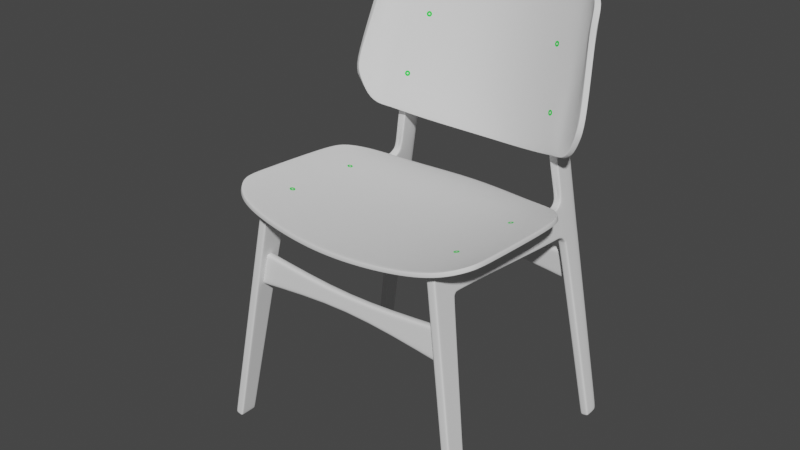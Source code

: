 # Source: Chair.blend  (saved by Blender 3.1.7; exported with 4.5.12 LTS)
import bpy
from mathutils import Matrix  # noqa: F401  (used for matrix-valued properties, if any)

bpy.ops.wm.read_factory_settings(use_empty=True)
scene = bpy.context.scene
scene.name = 'Scene'

# ---- collections
col_collection = bpy.data.collections.new('Collection'); scene.collection.children.link(col_collection)

# ---- materials (node trees are filled in below, after node groups)
mat_material_001 = bpy.data.materials.new('Material.001')
mat_material_002 = bpy.data.materials.new('Material.002')
mat_material_004 = bpy.data.materials.new('Material.004')
mat_material_005 = bpy.data.materials.new('Material.005')

# ---- node groups
ng_auto_smooth = bpy.data.node_groups.new('Auto Smooth', 'GeometryNodeTree')
_s = ng_auto_smooth.interface.new_socket(name='Geometry', in_out='OUTPUT', socket_type='NodeSocketGeometry')
_s = ng_auto_smooth.interface.new_socket(name='Geometry', in_out='INPUT', socket_type='NodeSocketGeometry')
_s = ng_auto_smooth.interface.new_socket(name='Angle', in_out='INPUT', socket_type='NodeSocketFloat')
_s.subtype = 'ANGLE'
_s.min_value = 0.0
_s.max_value = 3.142
ng_auto_smooth.is_modifier = True
_N = ng_auto_smooth.nodes; _L = ng_auto_smooth.links
n0 = _N.new('NodeGroupOutput'); n0.name = 'Group Output'; n0.location = (480, -100)
n1 = _N.new('NodeGroupInput'); n1.name = 'Group Input'; n1.location = (-420, -300)
n2 = _N.new('NodeGroupInput'); n2.name = 'Group Input.001'; n2.location = (-60, -100)
n3 = _N.new('GeometryNodeSetShadeSmooth'); n3.name = 'Set Shade Smooth'; n3.location = (120, -100)
n3.domain = 'EDGE'
n4 = _N.new('GeometryNodeSetShadeSmooth'); n4.name = 'Set Shade Smooth.001'; n4.location = (300, -100)
n5 = _N.new('GeometryNodeInputMeshEdgeAngle'); n5.name = 'Edge Angle'; n5.location = (-420, -220)
n6 = _N.new('GeometryNodeInputEdgeSmooth'); n6.name = 'Is Edge Smooth'; n6.location = (-60, -160)
n7 = _N.new('GeometryNodeInputShadeSmooth'); n7.name = 'Is Face Smooth'; n7.location = (-240, -340)
n8 = _N.new('FunctionNodeBooleanMath'); n8.name = 'Boolean Math'; n8.location = (-60, -220)
n9 = _N.new('FunctionNodeCompare'); n9.name = 'Compare'; n9.location = (-240, -180)
n9.operation = 'LESS_EQUAL'
_L.new(n5.outputs[0], n9.inputs[0])
_L.new(n4.outputs[0], n0.inputs[0])
_L.new(n1.outputs[1], n9.inputs[1])
_L.new(n9.outputs[0], n8.inputs[0])
_L.new(n7.outputs[0], n8.inputs[1])
_L.new(n2.outputs[0], n3.inputs[0])
_L.new(n6.outputs[0], n3.inputs[1])
_L.new(n3.outputs[0], n4.inputs[0])
_L.new(n8.outputs[0], n3.inputs[2])
n0.is_active_output = True

# ---- material node trees
mat_material_001.use_nodes = True; mat_material_001.node_tree.nodes.clear()
_N = mat_material_001.node_tree.nodes; _L = mat_material_001.node_tree.links
n0 = _N.new('ShaderNodeBsdfPrincipled'); n0.name = 'Principled BSDF'; n0.location = (10, 300)
n0.distribution = 'GGX'
n0.subsurface_method = 'RANDOM_WALK_SKIN'
n0.inputs[0].default_value = (0.0, 0.8, 0.03838, 1.0)
n0.inputs[3].default_value = 1.45
n0.inputs[27].default_value = (0.0, 0.0, 0.0, 1.0)
n0.inputs[28].default_value = 1.0
n1 = _N.new('ShaderNodeOutputMaterial'); n1.name = 'Material Output'; n1.location = (300, 300)
_L.new(n0.outputs[0], n1.inputs[0])
n1.is_active_output = True
mat_material_002.use_nodes = True; mat_material_002.node_tree.nodes.clear()
_N = mat_material_002.node_tree.nodes; _L = mat_material_002.node_tree.links
n0 = _N.new('ShaderNodeBsdfPrincipled'); n0.name = 'Principled BSDF'; n0.location = (10, 300)
n0.distribution = 'GGX'
n0.subsurface_method = 'RANDOM_WALK_SKIN'
n0.inputs[0].default_value = (0.0, 0.8, 0.03838, 1.0)
n0.inputs[3].default_value = 1.45
n0.inputs[27].default_value = (0.0, 0.0, 0.0, 1.0)
n0.inputs[28].default_value = 1.0
n1 = _N.new('ShaderNodeOutputMaterial'); n1.name = 'Material Output'; n1.location = (300, 300)
_L.new(n0.outputs[0], n1.inputs[0])
n1.is_active_output = True
mat_material_004.use_nodes = True; mat_material_004.node_tree.nodes.clear()
_N = mat_material_004.node_tree.nodes; _L = mat_material_004.node_tree.links
n0 = _N.new('ShaderNodeBsdfPrincipled'); n0.name = 'Principled BSDF'; n0.location = (10, 300)
n0.distribution = 'GGX'
n0.subsurface_method = 'RANDOM_WALK_SKIN'
n0.inputs[0].default_value = (0.0, 0.8, 0.03838, 1.0)
n0.inputs[3].default_value = 1.45
n0.inputs[27].default_value = (0.0, 0.0, 0.0, 1.0)
n0.inputs[28].default_value = 1.0
n1 = _N.new('ShaderNodeOutputMaterial'); n1.name = 'Material Output'; n1.location = (300, 300)
_L.new(n0.outputs[0], n1.inputs[0])
n1.is_active_output = True
mat_material_005.use_nodes = True; mat_material_005.node_tree.nodes.clear()
_N = mat_material_005.node_tree.nodes; _L = mat_material_005.node_tree.links
n0 = _N.new('ShaderNodeBsdfPrincipled'); n0.name = 'Principled BSDF'; n0.location = (10, 300)
n0.distribution = 'GGX'
n0.subsurface_method = 'RANDOM_WALK_SKIN'
n0.inputs[0].default_value = (0.0, 0.8, 0.03838, 1.0)
n0.inputs[3].default_value = 1.45
n0.inputs[27].default_value = (0.0, 0.0, 0.0, 1.0)
n0.inputs[28].default_value = 1.0
n1 = _N.new('ShaderNodeOutputMaterial'); n1.name = 'Material Output'; n1.location = (300, 300)
_L.new(n0.outputs[0], n1.inputs[0])
n1.is_active_output = True

# ---- world
world_world = bpy.data.worlds.new('World'); scene.world = world_world
world_world.use_nodes = True; world_world.node_tree.nodes.clear()
_N = world_world.node_tree.nodes; _L = world_world.node_tree.links
n0 = _N.new('ShaderNodeOutputWorld'); n0.name = 'World Output'; n0.location = (300, 300)
n1 = _N.new('ShaderNodeBackground'); n1.name = 'Background'; n1.location = (10, 300)
n1.inputs[0].default_value = (0.05088, 0.05088, 0.05088, 1.0)
_L.new(n1.outputs[0], n0.inputs[0])
n0.is_active_output = True
world_world.color = (0.05088, 0.05088, 0.05088)
world_world.use_sun_shadow = False
world_world.sun_shadow_jitter_overblur = 0.0

# ---- meshes
me_cube_001 = bpy.data.meshes.new('Cube.001')
me_cube_001.from_pydata([(-0.4297, -0.04118, -1.695), (-0.2884, -0.04118, 0.6482), (-0.2632, -0.04279, -1.695), (-0.05675, -0.04118, 0.3519), (1.097, -0.04279, 0.2651), (-0.01022, -0.04118, 0.6323), (-0.03332, -0.04279, 0.3696), (-0.07566, -0.04279, 0.335), (-0.306, -0.04118, 0.347), (-0.2753, -0.04279, -1.695), (-0.06637, -0.04118, 0.6355), (-0.09234, -0.04118, 0.3359), (-0.3023, -0.04118, 0.4092), (1.1, -0.04118, 0.2927), (-0.03123, -0.04118, 0.3934), (-0.07147, -0.04118, 0.3765), (-0.2653, -0.04118, 0.6468), (-0.2837, -0.04279, 0.3458), (-0.4136, -0.04279, -1.695), (-0.2837, 0.0428, 0.3458), (-0.2798, -0.04118, 0.408), (-0.4297, 4.762e-07, -1.695), (-0.2884, 4.762e-07, 0.6482), (-0.2632, 4.762e-07, -1.695), (-0.05675, 4.755e-07, 0.3519), (1.121, 4.762e-07, 0.577), (1.097, 4.762e-07, 0.2651), (-0.03332, 4.762e-07, 0.3696), (-0.306, 4.762e-07, 0.347), (-0.07566, 4.762e-07, 0.335), (-0.2753, 4.762e-07, -1.695), (1.1, 4.762e-07, 0.2927), (-0.3023, 4.762e-07, 0.4092), (-0.4136, 4.762e-07, -1.695), (-0.2653, 4.762e-07, 0.6468), (-0.2588, -0.04118, -1.647), (-0.4268, -0.04118, -1.647), (-0.271, -0.04279, -1.647), (-0.4106, -0.04118, -1.647), (-0.2588, 4.762e-07, -1.647), (-0.4268, 4.762e-07, -1.647), (1.216, -0.04279, 0.2562), (1.218, -0.04118, 0.2839), (1.222, 4.769e-07, 0.5228), (1.216, 4.762e-07, 0.2562), (1.218, 4.762e-07, 0.2839), (1.426, -0.04279, 0.2414), (1.428, -0.04118, 0.2691), (1.431, 4.756e-07, 0.52), (1.426, 4.749e-07, 0.2414), (1.428, 4.749e-07, 0.2691), (1.506, 4.69e-07, 0.234), (1.487, 4.675e-07, 0.2147), (1.494, 4.729e-07, 0.5703), (1.506, -0.04279, 0.234), (1.487, -0.04279, 0.2147), (1.553, 5.502e-07, 0.1615), (1.529, 5.44e-07, 0.1478), (1.553, -0.04118, 0.1615), (1.529, -0.04118, 0.1478), (1.746, 4.585e-07, 0.2522), (1.734, 4.624e-07, 0.5805), (1.746, -0.04118, 0.2522), (1.734, -0.04118, 0.5805), (1.75, 5.416e-07, 0.1679), (1.75, -0.04118, 0.1679), (1.69, 5.407e-07, -1.641), (1.655, 5.357e-07, -1.641), (1.69, -0.04118, -1.641), (1.655, -0.04118, -1.641), (1.826, 5.357e-07, -1.641), (1.826, -0.04118, -1.641), (1.692, 5.407e-07, -1.688), (1.658, 5.357e-07, -1.688), (1.692, -0.04118, -1.688), (1.658, -0.04279, -1.688), (1.829, 5.357e-07, -1.688), (1.829, -0.04118, -1.688), (1.506, 4.722e-07, 0.6408), (1.731, 4.624e-07, 0.6491), (1.731, -0.04118, 0.6491), (1.481, 4.726e-07, 1.176), (1.733, 1.575e-06, 1.168), (1.733, -0.04279, 1.168), (1.49, 4.725e-07, 0.8669), (1.722, 4.618e-07, 0.8765), (1.722, -0.04118, 0.8765), (1.727, -0.04118, 1.908), (1.875, 4.545e-07, 1.892), (1.875, -0.04118, 1.892), (1.119, -0.04118, 0.5632), (1.121, -0.04118, 0.577), (1.108, -0.04118, 0.5777), (1.222, -0.04118, 0.5086), (1.222, -0.04118, 0.5228), (1.431, -0.04118, 0.5057), (1.431, -0.04118, 0.52), (1.507, -0.04279, 0.567), (1.494, -0.03012, 0.5703), (1.519, -0.04118, 0.6412), (1.506, -0.04118, 0.6408), (1.481, -0.04118, 1.176), (1.494, -0.04118, 1.176), (1.503, -0.04118, 0.8671), (1.49, -0.04118, 0.8669), (1.859, 5.737e-07, 1.997), (1.859, -0.04118, 1.997), (1.778, 6.936e-07, 2.067), (1.778, -0.04118, 2.067), (-0.0671, -0.04199, 0.342), (-0.3041, -0.04118, 0.3781), (-0.08279, -0.04118, 0.3547), (-0.2818, -0.04199, 0.3769), (-0.3041, 4.762e-07, 0.3781), (-0.0671, 4.759e-07, 0.342), (-0.04592, -0.04199, 0.3592), (-0.05224, -0.04118, 0.3835), (-0.0383, -0.04118, 0.6339), (-0.04592, 4.759e-07, 0.3592), (-0.2953, -0.04118, 0.5287), (-0.02072, -0.04118, 0.5129), (-0.07661, -0.04118, 0.5166), (-0.2726, -0.04118, 0.5274), (-0.2953, 4.762e-07, 0.5287), (-0.04867, -0.04118, 0.5148), (1.508, -0.04199, 0.1852), (1.53, -0.04199, 0.2018), (1.508, 5.058e-07, 0.1852), (1.53, 5.096e-07, 0.2018), (1.748, -0.04118, 0.21), (1.748, 5e-07, 0.21), (1.467, -0.04199, 0.2555), (1.456, 4.712e-07, 0.232), (1.456, -0.04279, 0.232), (1.467, 4.719e-07, 0.2555), (1.465, 4.742e-07, 0.5372), (1.471, -0.04199, 0.5284), (1.465, -0.03565, 0.5372), (1.323, 4.755e-07, 0.2765), (1.321, 4.755e-07, 0.2488), (1.323, -0.04118, 0.2765), (1.321, -0.04279, 0.2488), (1.327, 4.763e-07, 0.5145), (1.327, -0.04118, 0.5145), (1.327, -0.04118, 0.5002), (1.17, 4.766e-07, 0.5382), (1.159, 4.762e-07, 0.2883), (1.156, 4.762e-07, 0.2607), (1.156, -0.04279, 0.2607), (1.159, -0.04118, 0.2883), (1.17, -0.04118, 0.5241), (1.17, -0.04118, 0.5382), (1.385, 4.751e-07, 0.272), (1.385, -0.04118, 0.272), (1.383, -0.04279, 0.2444), (1.389, 4.759e-07, 0.5178), (1.389, -0.04118, 0.5035), (1.383, 4.751e-07, 0.2444), (1.389, -0.04118, 0.5178)], [], [(122, 16, 1, 119), (30, 23, 2, 9), (34, 22, 1, 16), (112, 20, 12, 110), (114, 24, 3, 109), (148, 147, 44, 41), (14, 6, 4, 13), (116, 115, 6, 14), (39, 29, 7, 35), (38, 17, 8, 36), (35, 7, 11, 37), (109, 3, 15, 111), (33, 30, 9, 18), (124, 116, 14, 120), (150, 149, 42, 93), (146, 145, 43, 45), (21, 33, 18, 0), (37, 11, 17, 38), (111, 15, 20, 112), (121, 10, 16, 122), (36, 8, 28, 40), (115, 118, 27, 6), (6, 27, 26, 4), (110, 12, 32, 113), (119, 1, 22, 123), (0, 36, 40, 21), (9, 37, 38, 18), (2, 35, 37, 9), (18, 38, 36, 0), (23, 39, 35, 2), (135, 137, 98, 53), (157, 152, 50, 49), (5, 120, 14, 13, 90, 92), (147, 146, 45, 44), (155, 158, 96, 48), (149, 148, 41, 42), (97, 54, 62, 63), (153, 154, 46, 47), (152, 155, 48, 50), (154, 157, 49, 46), (156, 153, 47, 95), (133, 132, 52, 55), (136, 131, 54, 97), (131, 133, 55, 54), (134, 135, 53, 51), (132, 134, 51, 52), (126, 125, 59, 58), (125, 127, 57, 59), (127, 128, 56, 57), (53, 98, 100, 78), (128, 51, 60, 130), (126, 58, 65, 129), (97, 63, 80, 99), (51, 53, 61, 60), (59, 57, 67, 69), (56, 64, 70, 66), (58, 59, 69, 68), (57, 56, 66, 67), (65, 58, 68, 71), (66, 70, 76, 72), (69, 67, 73, 75), (71, 68, 74, 77), (68, 69, 75, 74), (67, 66, 72, 73), (88, 89, 83, 82), (78, 100, 104, 84), (61, 53, 78, 79), (63, 61, 79, 80), (103, 86, 83, 102), (102, 83, 89, 87), (99, 80, 86, 103), (84, 104, 101, 81), (80, 79, 85, 86), (85, 82, 83, 86), (73, 72, 74, 75), (76, 77, 74, 72), (70, 71, 77, 76), (64, 65, 71, 70), (129, 130, 60, 62), (60, 61, 63, 62), (90, 91, 92), (150, 93, 94, 151), (143, 94, 93, 144), (136, 97, 98, 137), (100, 98, 97, 99), (104, 100, 99, 103), (101, 104, 103, 102), (145, 151, 94, 43), (89, 88, 105, 106), (106, 105, 107, 108), (89, 106, 108, 87), (8, 110, 113, 28), (11, 111, 112, 17), (7, 109, 111, 11), (29, 114, 109, 7), (17, 112, 110, 8), (3, 24, 118, 115), (121, 15, 116, 124), (15, 3, 115, 116), (10, 121, 124, 117), (12, 119, 123, 32), (15, 121, 122, 20), (117, 124, 120, 5), (20, 122, 119, 12), (65, 64, 130, 129), (54, 126, 129, 62), (56, 128, 130, 64), (52, 51, 128, 127), (55, 52, 127, 125), (54, 55, 125, 126), (95, 136, 137, 96), (49, 50, 134, 132), (50, 48, 135, 134), (47, 46, 133, 131), (95, 47, 131, 136), (46, 49, 132, 133), (48, 96, 137, 135), (158, 143, 144, 156), (93, 42, 140, 144), (41, 44, 139, 141), (45, 43, 142, 138), (42, 41, 141, 140), (43, 94, 143, 142), (44, 45, 138, 139), (25, 91, 151, 145), (90, 150, 151, 91), (13, 4, 148, 149), (26, 31, 146, 147), (31, 25, 145, 146), (90, 13, 149, 150), (4, 26, 147, 148), (96, 158, 156, 95), (144, 140, 153, 156), (141, 139, 157, 154), (138, 142, 155, 152), (140, 141, 154, 153), (142, 143, 158, 155), (139, 138, 152, 157)])
_uv = me_cube_001.uv_layers.new(name='UVMap')
_uv.uv.foreach_set('vector', [0.6127, 0.9758, 0.625, 0.9758, 0.625, 1.0, 0.6127, 1.0, 0.3569, 0.625, 0.375, 0.625, 0.375, 0.75, 0.3569, 0.75, 0.8508, 0.625, 0.875, 0.625, 0.875, 0.75, 0.8508, 0.75, 0.5972, 0.9758, 0.6005, 0.9758, 0.6005, 1.0, 0.5972, 1.0, 0.596, 0.625, 0.598, 0.625, 0.598, 0.75, 0.596, 0.75, 0.598, 0.75, 0.598, 0.625, 0.598, 0.625, 0.598, 0.75, 0.6005, 0.75, 0.598, 0.75, 0.598, 0.75, 0.6005, 0.75, 0.6005, 0.7591, 0.598, 0.75, 0.598, 0.75, 0.6005, 0.75, 0.3801, 0.625, 0.5939, 0.625, 0.5939, 0.75, 0.3801, 0.75, 0.3801, 0.9758, 0.5939, 0.9758, 0.5939, 1.0, 0.3801, 1.0, 0.3801, 0.75, 0.5939, 0.75, 0.5939, 0.7681, 0.3801, 0.7681, 0.596, 0.75, 0.598, 0.75, 0.6005, 0.7681, 0.5972, 0.7681, 0.1492, 0.625, 0.3569, 0.625, 0.3569, 0.75, 0.1492, 0.75, 0.615, 0.7568, 0.6005, 0.7591, 0.6005, 0.75, 0.6127, 0.75, 0.6237, 0.75, 0.6005, 0.75, 0.6005, 0.75, 0.6235, 0.75, 0.0, 0.0, 0.0, 0.0, 0.0, 0.0, 0.0, 0.0, 0.125, 0.625, 0.1492, 0.625, 0.1492, 0.75, 0.125, 0.75, 0.3801, 0.7681, 0.5939, 0.7681, 0.5939, 0.9758, 0.3801, 0.9758, 0.5972, 0.7681, 0.6005, 0.7681, 0.6005, 0.9758, 0.5972, 0.9758, 0.6127, 0.7681, 0.625, 0.7681, 0.625, 0.9758, 0.6127, 0.9758, 0.3801, 0.0, 0.5939, 0.0, 0.5939, 0.125, 0.3801, 0.125, 0.598, 0.75, 0.598, 0.625, 0.598, 0.625, 0.598, 0.75, 0.598, 0.75, 0.598, 0.625, 0.598, 0.625, 0.598, 0.75, 0.5972, 0.0, 0.6005, 0.0, 0.6005, 0.125, 0.5972, 0.125, 0.6127, 0.0, 0.625, 0.0, 0.625, 0.125, 0.6127, 0.125, 0.375, 0.0, 0.3801, 0.0, 0.3801, 0.125, 0.375, 0.125, 0.375, 0.7681, 0.3801, 0.7681, 0.3801, 0.9758, 0.375, 0.9758, 0.375, 0.75, 0.3801, 0.75, 0.3801, 0.7681, 0.375, 0.7681, 0.375, 0.9758, 0.3801, 0.9758, 0.3801, 1.0, 0.375, 1.0, 0.375, 0.625, 0.3801, 0.625, 0.3801, 0.75, 0.375, 0.75, 0.0, 0.0, 0.0, 0.0, 0.0, 0.0, 0.0, 0.0, 0.0, 0.0, 0.0, 0.0, 0.0, 0.0, 0.0, 0.0, 0.625, 0.75, 0.6127, 0.75, 0.6005, 0.75, 0.6005, 0.75, 0.6238, 0.75, 0.625, 0.75, 0.0, 0.0, 0.0, 0.0, 0.0, 0.0, 0.0, 0.0, 0.0, 0.0, 0.0, 0.0, 0.0, 0.0, 0.0, 0.0, 0.6005, 0.75, 0.598, 0.75, 0.598, 0.75, 0.6005, 0.75, 0.6247, 0.75, 0.6005, 0.75, 0.6005, 0.75, 0.625, 0.75, 0.6005, 0.75, 0.598, 0.75, 0.598, 0.75, 0.6005, 0.75, 0.0, 0.0, 0.0, 0.0, 0.0, 0.0, 0.0, 0.0, 0.598, 0.75, 0.598, 0.625, 0.598, 0.625, 0.598, 0.75, 0.6236, 0.75, 0.6005, 0.75, 0.6005, 0.75, 0.6236, 0.75, 0.598, 0.75, 0.598, 0.625, 0.598, 0.625, 0.598, 0.75, 0.6239, 0.75, 0.6005, 0.75, 0.6005, 0.75, 0.6242, 0.75, 0.6005, 0.75, 0.598, 0.75, 0.598, 0.75, 0.6005, 0.75, 0.0, 0.0, 0.0, 0.0, 0.0, 0.0, 0.0, 0.0, 0.0, 0.0, 0.0, 0.0, 0.0, 0.0, 0.0, 0.0, 0.6005, 0.75, 0.598, 0.75, 0.598, 0.75, 0.6005, 0.75, 0.598, 0.75, 0.598, 0.625, 0.598, 0.625, 0.598, 0.75, 0.0, 0.0, 0.0, 0.0, 0.0, 0.0, 0.0, 0.0, 0.0, 0.0, 0.0, 0.0, 0.0, 0.0, 0.0, 0.0, 0.0, 0.0, 0.0, 0.0, 0.0, 0.0, 0.0, 0.0, 0.6005, 0.75, 0.6005, 0.75, 0.6005, 0.75, 0.6005, 0.75, 0.625, 0.75, 0.625, 0.75, 0.625, 0.75, 0.625, 0.75, 0.0, 0.0, 0.0, 0.0, 0.0, 0.0, 0.0, 0.0, 0.598, 0.75, 0.598, 0.625, 0.598, 0.625, 0.598, 0.75, 0.0, 0.0, 0.0, 0.0, 0.0, 0.0, 0.0, 0.0, 0.6005, 0.75, 0.598, 0.75, 0.598, 0.75, 0.6005, 0.75, 0.0, 0.0, 0.0, 0.0, 0.0, 0.0, 0.0, 0.0, 0.6005, 0.75, 0.6005, 0.75, 0.6005, 0.75, 0.6005, 0.75, 0.0, 0.0, 0.0, 0.0, 0.0, 0.0, 0.0, 0.0, 0.598, 0.75, 0.598, 0.625, 0.598, 0.625, 0.598, 0.75, 0.6005, 0.75, 0.6005, 0.75, 0.6005, 0.75, 0.6005, 0.75, 0.6005, 0.75, 0.598, 0.75, 0.598, 0.75, 0.6005, 0.75, 0.0, 0.0, 0.0, 0.0, 0.0, 0.0, 0.0, 0.0, 0.0, 0.0, 0.0, 0.0, 0.625, 0.75, 0.0, 0.0, 0.0, 0.0, 0.0, 0.0, 0.0, 0.0, 0.0, 0.0, 0.0, 0.0, 0.0, 0.0, 0.0, 0.0, 0.0, 0.0, 0.0, 0.0, 0.0, 0.0, 0.0, 0.0, 0.0, 0.0, 0.625, 0.75, 0.625, 0.75, 0.625, 0.75, 0.625, 0.75, 0.625, 0.75, 0.625, 0.75, 0.625, 0.75, 0.625, 0.75, 0.625, 0.75, 0.625, 0.75, 0.625, 0.75, 0.625, 0.75, 0.0, 0.0, 0.0, 0.0, 0.0, 0.0, 0.0, 0.0, 0.0, 0.0, 0.0, 0.0, 0.0, 0.0, 0.0, 0.0, 0.0, 0.0, 0.0, 0.0, 0.625, 0.75, 0.0, 0.0, 0.598, 0.625, 0.0, 0.0, 0.6005, 0.75, 0.598, 0.75, 0.0, 0.0, 0.6005, 0.75, 0.6005, 0.75, 0.0, 0.0, 0.0, 0.0, 0.6005, 0.75, 0.6005, 0.75, 0.0, 0.0, 0.0, 0.0, 0.6005, 0.75, 0.6005, 0.75, 0.0, 0.0, 0.6005, 0.75, 0.0, 0.0, 0.0, 0.0, 0.6005, 0.75, 0.0, 0.0, 0.0, 0.0, 0.625, 0.75, 0.6005, 0.75, 0.6238, 0.75, 0.625, 0.75, 0.625, 0.75, 0.6237, 0.75, 0.6235, 0.75, 0.625, 0.75, 0.625, 0.75, 0.625, 0.75, 0.625, 0.75, 0.6235, 0.75, 0.6236, 0.75, 0.6239, 0.75, 0.6242, 0.75, 0.625, 0.75, 0.625, 0.75, 0.0, 0.0, 0.0, 0.0, 0.0, 0.0, 0.0, 0.0, 0.0, 0.0, 0.0, 0.0, 0.0, 0.0, 0.0, 0.0, 0.0, 0.0, 0.0, 0.0, 0.0, 0.0, 0.0, 0.0, 0.0, 0.0, 0.0, 0.0, 0.0, 0.0, 0.0, 0.0, 0.0, 0.0, 0.0, 0.0, 0.0, 0.0, 0.0, 0.0, 0.0, 0.0, 0.0, 0.0, 0.0, 0.0, 0.0, 0.0, 0.0, 0.0, 0.0, 0.0, 0.0, 0.0, 0.625, 0.75, 0.5939, 0.0, 0.5972, 0.0, 0.5972, 0.125, 0.5939, 0.125, 0.5939, 0.7681, 0.5972, 0.7681, 0.5972, 0.9758, 0.5939, 0.9758, 0.5939, 0.75, 0.596, 0.75, 0.5972, 0.7681, 0.5939, 0.7681, 0.5939, 0.625, 0.596, 0.625, 0.596, 0.75, 0.5939, 0.75, 0.5939, 0.9758, 0.5972, 0.9758, 0.5972, 1.0, 0.5939, 1.0, 0.598, 0.75, 0.598, 0.625, 0.598, 0.625, 0.598, 0.75, 0.6173, 0.7635, 0.6005, 0.7681, 0.6005, 0.7591, 0.615, 0.7568, 0.6005, 0.7681, 0.598, 0.75, 0.598, 0.75, 0.6005, 0.7591, 0.6342, 0.7589, 0.6173, 0.7635, 0.615, 0.7568, 0.6296, 0.7545, 0.6005, 0.0, 0.6127, 0.0, 0.6127, 0.125, 0.6005, 0.125, 0.6005, 0.7681, 0.6127, 0.7681, 0.6127, 0.9758, 0.6005, 0.9758, 0.6296, 0.7545, 0.615, 0.7568, 0.6127, 0.75, 0.625, 0.75, 0.6005, 0.9758, 0.6127, 0.9758, 0.6127, 1.0, 0.6005, 1.0, 0.6005, 0.75, 0.0, 0.0, 0.0, 0.0, 0.6005, 0.75, 0.6005, 0.75, 0.6005, 0.75, 0.6005, 0.75, 0.6005, 0.75, 0.0, 0.0, 0.0, 0.0, 0.0, 0.0, 0.0, 0.0, 0.0, 0.0, 0.0, 0.0, 0.0, 0.0, 0.0, 0.0, 0.598, 0.75, 0.598, 0.625, 0.598, 0.625, 0.598, 0.75, 0.6005, 0.75, 0.598, 0.75, 0.598, 0.75, 0.6005, 0.75, 0.6236, 0.75, 0.6239, 0.75, 0.625, 0.75, 0.625, 0.75, 0.0, 0.0, 0.0, 0.0, 0.0, 0.0, 0.0, 0.0, 0.0, 0.0, 0.0, 0.0, 0.0, 0.0, 0.0, 0.0, 0.6005, 0.75, 0.598, 0.75, 0.598, 0.75, 0.6005, 0.75, 0.6236, 0.75, 0.6005, 0.75, 0.6005, 0.75, 0.6239, 0.75, 0.598, 0.75, 0.598, 0.625, 0.598, 0.625, 0.598, 0.75, 0.0, 0.0, 0.0, 0.0, 0.0, 0.0, 0.0, 0.0, 0.625, 0.75, 0.625, 0.75, 0.6236, 0.75, 0.6236, 0.75, 0.6235, 0.75, 0.6005, 0.75, 0.6005, 0.75, 0.6236, 0.75, 0.598, 0.75, 0.598, 0.625, 0.598, 0.625, 0.598, 0.75, 0.0, 0.0, 0.0, 0.0, 0.0, 0.0, 0.0, 0.0, 0.6005, 0.75, 0.598, 0.75, 0.598, 0.75, 0.6005, 0.75, 0.0, 0.0, 0.0, 0.0, 0.0, 0.0, 0.0, 0.0, 0.0, 0.0, 0.0, 0.0, 0.0, 0.0, 0.0, 0.0, 0.0, 0.0, 0.0, 0.0, 0.0, 0.0, 0.0, 0.0, 0.6238, 0.75, 0.6237, 0.75, 0.625, 0.75, 0.625, 0.75, 0.6005, 0.75, 0.598, 0.75, 0.598, 0.75, 0.6005, 0.75, 0.0, 0.0, 0.0, 0.0, 0.0, 0.0, 0.0, 0.0, 0.0, 0.0, 0.0, 0.0, 0.0, 0.0, 0.0, 0.0, 0.6238, 0.75, 0.6005, 0.75, 0.6005, 0.75, 0.6237, 0.75, 0.598, 0.75, 0.598, 0.625, 0.598, 0.625, 0.598, 0.75, 0.625, 0.75, 0.625, 0.75, 0.6236, 0.75, 0.6236, 0.75, 0.6236, 0.75, 0.6005, 0.75, 0.6005, 0.75, 0.6236, 0.75, 0.598, 0.75, 0.598, 0.625, 0.598, 0.625, 0.598, 0.75, 0.0, 0.0, 0.0, 0.0, 0.0, 0.0, 0.0, 0.0, 0.6005, 0.75, 0.598, 0.75, 0.598, 0.75, 0.6005, 0.75, 0.0, 0.0, 0.0, 0.0, 0.0, 0.0, 0.0, 0.0, 0.0, 0.0, 0.0, 0.0, 0.0, 0.0, 0.0, 0.0])
me_cube_001.use_remesh_fix_poles = True
me_cube_001.use_remesh_preserve_attributes = False
me_cube_001.update()
me_plane_001 = bpy.data.meshes.new('Plane.001')
me_plane_001.from_pydata([(0.0, -1.254, 0.7417), (1.259, -0.9299, 0.9221), (0.0, 0.8642, 0.7447), (1.211, 0.3627, 0.9151), (1.009, 0.5862, 0.8391), (1.066, -1.138, 0.8562), (0.6133, -1.201, 0.7727), (0.6614, 0.713, 0.7757), (0.0, 0.4938, 0.7447), (1.263, 0.1685, 0.9151), (1.042, 0.2538, 0.8693), (0.6577, 0.3472, 0.7859), (0.0, -0.9137, 0.7417), (1.078, -0.8057, 0.8562), (0.6169, -0.8919, 0.7727), (1.268, -0.73, 0.9221)], [], [(10, 4, 3, 9), (11, 7, 4, 10), (8, 2, 7, 11), (12, 8, 11, 14), (14, 11, 10, 13), (13, 10, 9, 15), (5, 13, 15, 1), (6, 14, 13, 5), (0, 12, 14, 6)])
me_plane_001.polygons.foreach_set('use_smooth', [True] * 9)
_uv = me_plane_001.uv_layers.new(name='UVMap')
_uv.uv.foreach_set('vector', [0.0, 0.0, 0.0, 0.0, 0.0, 0.0, 0.0, 0.0, 0.0, 0.0, 0.0, 0.0, 0.0, 0.0, 0.0, 0.0, 0.0, 0.0, 0.0, 0.0, 0.0, 0.0, 0.0, 0.0, 0.0, 0.0, 0.0, 0.0, 0.0, 0.0, 0.0, 0.0, 0.0, 0.0, 0.0, 0.0, 0.0, 0.0, 0.0, 0.0, 0.0, 0.0, 0.0, 0.0, 0.0, 0.0, 0.0, 0.0, 0.0, 0.0, 0.0, 0.0, 0.0, 0.0, 0.0, 0.0, 0.0, 0.0, 0.0, 0.0, 0.0, 0.0, 0.0, 0.0, 0.0, 0.0, 0.0, 0.0, 0.0, 0.0, 0.0, 0.0])
me_plane_001.use_remesh_fix_poles = True
me_plane_001.use_remesh_preserve_attributes = False
me_plane_001.update()
me_plane = bpy.data.meshes.new('Plane')
me_plane.from_pydata([(0.817, -0.8972, -0.02927), (0.7831, 1.025, 0.047), (0.0, -0.9555, -0.2891), (0.0, 1.149, -0.1746), (1.005, -0.8287, 0.09279), (0.9702, 0.9105, 0.2389), (1.07, -0.556, 0.231), (0.9873, 0.6747, 0.2648), (0.7866, 0.8112, 0.047), (0.0, 0.9059, -0.1817), (0.9709, 0.6801, 0.1788), (0.9912, 0.54, 0.2648), (0.8017, -0.7045, 0.01419), (0.0, -0.7019, -0.2891), (1.014, -0.6418, 0.1607), (1.094, -0.3782, 0.2612), (0.6823, -0.9262, -0.1101), (0.6385, 1.061, -0.01042), (0.6499, 0.8369, -0.01307), (0.6673, -0.7316, -0.06662), (0.906, -0.8977, 0.03061), (0.8771, 0.9944, 0.1205), (0.8749, 0.7541, 0.108), (0.8944, -0.676, 0.03019), (0.3485, 1.102, -0.1282), (0.3502, 0.8836, -0.1282), (0.3432, -0.7361, -0.2134), (0.3517, -0.9539, -0.2512)], [], [(18, 8, 1, 17), (23, 20, 4, 14), (14, 4, 6, 15), (5, 10, 11, 7), (21, 22, 10, 5), (19, 12, 8, 18), (16, 0, 12, 19), (10, 14, 15, 11), (22, 23, 14, 10), (27, 16, 19, 26), (26, 19, 18, 25), (25, 18, 17, 24), (8, 12, 23, 22), (1, 8, 22, 21), (12, 0, 20, 23), (9, 25, 24, 3), (13, 26, 25, 9), (2, 27, 26, 13)])
me_plane.polygons.foreach_set('use_smooth', [True] * 18)
_uv = me_plane.uv_layers.new(name='UVMap')
_uv.uv.foreach_set('vector', [0.9536, 0.8904, 1.0, 0.8904, 1.0, 1.0, 0.9536, 1.0, 1.0, 0.1259, 1.0, 0.0, 1.0, 0.0, 1.0, 0.1259, 1.0, 0.1259, 1.0, 0.0, 1.0, 0.0, 1.0, 0.1259, 1.0, 1.0, 1.0, 0.8904, 1.0, 0.8904, 1.0, 1.0, 1.0, 1.0, 1.0, 0.8904, 1.0, 0.8904, 1.0, 1.0, 0.9537, 0.1259, 1.0, 0.1259, 1.0, 0.8904, 0.9536, 0.8904, 0.9536, 0.0, 1.0, 0.0, 1.0, 0.1259, 0.9537, 0.1259, 1.0, 0.8904, 1.0, 0.1259, 1.0, 0.1259, 1.0, 0.8904, 1.0, 0.8904, 1.0, 0.1259, 1.0, 0.1259, 1.0, 0.8904, 0.7268, 0.0, 0.9536, 0.0, 0.9537, 0.1259, 0.7273, 0.1259, 0.7273, 0.1259, 0.9537, 0.1259, 0.9536, 0.8904, 0.7268, 0.8904, 0.7268, 0.8904, 0.9536, 0.8904, 0.9536, 1.0, 0.7268, 1.0, 1.0, 0.8904, 1.0, 0.1259, 1.0, 0.1259, 1.0, 0.8904, 1.0, 1.0, 1.0, 0.8904, 1.0, 0.8904, 1.0, 1.0, 1.0, 0.1259, 1.0, 0.0, 1.0, 0.0, 1.0, 0.1259, 0.5001, 0.8904, 0.7268, 0.8904, 0.7268, 1.0, 0.5, 1.0, 0.5009, 0.1258, 0.7273, 0.1259, 0.7268, 0.8904, 0.5001, 0.8904, 0.5, 0.0, 0.7268, 0.0, 0.7273, 0.1259, 0.5009, 0.1258])
me_plane.use_remesh_fix_poles = True
me_plane.use_remesh_preserve_attributes = False
me_plane.update()
me_cube_002 = bpy.data.meshes.new('Cube.002')
me_cube_002.from_pydata([(0.0, -0.04256, -0.03995), (0.0, -0.0316, 0.05515), (0.0, 0.03158, -0.04731), (0.0, 0.04256, 0.04778), (1.007, -0.05135, -0.1635), (0.9429, -0.02454, 0.151), (1.004, 0.02247, -0.1709), (0.9395, 0.04928, 0.1437), (0.0, -0.03564, 0.01696), (0.0, 0.03852, 0.009592), (0.9469, 0.0462, 0.1076), (0.9503, -0.02762, 0.1149), (0.0, 0.03618, -0.003919), (0.9937, 0.02668, -0.1215), (0.9971, -0.04714, -0.1142), (0.0, -0.03797, 0.003443)], [], [(9, 3, 7, 10), (10, 7, 5, 11), (11, 5, 1, 8), (2, 6, 4, 0), (7, 3, 1, 5), (14, 11, 8, 15), (13, 10, 11, 14), (12, 9, 10, 13), (2, 12, 13, 6), (6, 13, 14, 4), (4, 14, 15, 0)])
me_cube_002.polygons.foreach_set('use_smooth', [True] * 11)
_k = {(6, 13): 1.0, (4, 6): 1.0, (5, 7): 1.0, (4, 14): 1.0, (7, 10): 1.0, (5, 11): 1.0, (10, 13): 1.0, (11, 14): 1.0}
me_cube_002.attributes.new('crease_edge', 'FLOAT', 'EDGE').data.foreach_set('value', [_k.get((min(e.vertices), max(e.vertices)), 0.0) for e in me_cube_002.edges])
_uv = me_cube_002.uv_layers.new(name='UVMap')
_uv.uv.foreach_set('vector', [0.5181, 0.25, 0.5762, 0.25, 0.6286, 0.5033, 0.6072, 0.5021, 0.6072, 0.5021, 0.6286, 0.5033, 0.6286, 0.7532, 0.6072, 0.7521, 0.6072, 0.7521, 0.6286, 0.7532, 0.5762, 1.0, 0.5181, 1.0, 0.1242, 0.5033, 0.3795, 0.4959, 0.3795, 0.7459, 0.1242, 0.7536, 0.6286, 0.5033, 0.8756, 0.4971, 0.8756, 0.7475, 0.6286, 0.7532, 0.4042, 0.7474, 0.6072, 0.7521, 0.5181, 1.0, 0.4975, 1.0, 0.4042, 0.4975, 0.6072, 0.5021, 0.6072, 0.7521, 0.4042, 0.7474, 0.4975, 0.25, 0.5181, 0.25, 0.6072, 0.5021, 0.4042, 0.4975, 0.4314, 0.25, 0.4975, 0.25, 0.4042, 0.4975, 0.3795, 0.4959, 0.3795, 0.4959, 0.4042, 0.4975, 0.4042, 0.7474, 0.3795, 0.7459, 0.3795, 0.7459, 0.4042, 0.7474, 0.4975, 1.0, 0.4314, 1.0])
me_cube_002.use_remesh_fix_poles = True
me_cube_002.use_remesh_preserve_attributes = False
me_cube_002.update()
me_cube_003 = bpy.data.meshes.new('Cube.003')
me_cube_003.from_pydata([(0.0, -0.04256, -0.03995), (0.0, -0.0316, 0.05515), (0.0, 0.03158, -0.04731), (0.0, 0.04256, 0.04778), (1.024, -0.05135, -0.1635), (0.9589, -0.02454, 0.151), (1.021, 0.02247, -0.1709), (0.9554, 0.04928, 0.1437), (0.0, -0.03564, 0.01696), (0.0, 0.03852, 0.009592), (0.9629, 0.0462, 0.1076), (0.9664, -0.02762, 0.1149), (0.0, 0.03618, -0.003919), (1.011, 0.02668, -0.1215), (1.014, -0.04714, -0.1142), (0.0, -0.03797, 0.003443)], [], [(9, 3, 7, 10), (10, 7, 5, 11), (11, 5, 1, 8), (2, 6, 4, 0), (7, 3, 1, 5), (14, 11, 8, 15), (13, 10, 11, 14), (12, 9, 10, 13), (2, 12, 13, 6), (6, 13, 14, 4), (4, 14, 15, 0)])
me_cube_003.polygons.foreach_set('use_smooth', [True] * 11)
_k = {(6, 13): 1.0, (4, 6): 1.0, (5, 7): 1.0, (4, 14): 1.0, (7, 10): 1.0, (5, 11): 1.0, (10, 13): 1.0, (11, 14): 1.0}
me_cube_003.attributes.new('crease_edge', 'FLOAT', 'EDGE').data.foreach_set('value', [_k.get((min(e.vertices), max(e.vertices)), 0.0) for e in me_cube_003.edges])
_uv = me_cube_003.uv_layers.new(name='UVMap')
_uv.uv.foreach_set('vector', [0.5181, 0.25, 0.5762, 0.25, 0.6286, 0.5033, 0.6072, 0.5021, 0.6072, 0.5021, 0.6286, 0.5033, 0.6286, 0.7532, 0.6072, 0.7521, 0.6072, 0.7521, 0.6286, 0.7532, 0.5762, 1.0, 0.5181, 1.0, 0.1242, 0.5033, 0.3795, 0.4959, 0.3795, 0.7459, 0.1242, 0.7536, 0.6286, 0.5033, 0.8756, 0.4971, 0.8756, 0.7475, 0.6286, 0.7532, 0.4042, 0.7474, 0.6072, 0.7521, 0.5181, 1.0, 0.4975, 1.0, 0.4042, 0.4975, 0.6072, 0.5021, 0.6072, 0.7521, 0.4042, 0.7474, 0.4975, 0.25, 0.5181, 0.25, 0.6072, 0.5021, 0.4042, 0.4975, 0.4314, 0.25, 0.4975, 0.25, 0.4042, 0.4975, 0.3795, 0.4959, 0.3795, 0.4959, 0.4042, 0.4975, 0.4042, 0.7474, 0.3795, 0.7459, 0.3795, 0.7459, 0.4042, 0.7474, 0.4975, 1.0, 0.4314, 1.0])
me_cube_003.use_remesh_fix_poles = True
me_cube_003.use_remesh_preserve_attributes = False
me_cube_003.update()
me_circle = bpy.data.meshes.new('Circle')
me_circle.from_pydata([(0.0, 1.0, 0.0), (-0.1951, 0.9808, 0.0), (-0.3827, 0.9239, 0.0), (-0.5556, 0.8315, 0.0), (-0.7071, 0.7071, 0.0), (-0.8315, 0.5556, 0.0), (-0.9239, 0.3827, 0.0), (-0.9808, 0.1951, 0.0), (-1.0, -4.371e-08, 0.0), (-0.9808, -0.1951, 0.0), (-0.9239, -0.3827, 0.0), (-0.8315, -0.5556, 0.0), (-0.7071, -0.7071, 0.0), (-0.5556, -0.8315, 0.0), (-0.3827, -0.9239, 0.0), (-0.1951, -0.9808, 0.0), (8.742e-08, -1.0, 0.0), (0.1951, -0.9808, 0.0), (0.3827, -0.9239, 0.0), (0.5556, -0.8315, 0.0), (0.7071, -0.7071, 0.0), (0.8315, -0.5556, 0.0), (0.9239, -0.3827, 0.0), (0.9808, -0.1951, 0.0), (1.0, 1.192e-08, 0.0), (0.9808, 0.1951, 0.0), (0.9239, 0.3827, 0.0), (0.8315, 0.5556, 0.0), (0.7071, 0.7071, 0.0), (0.5556, 0.8315, 0.0), (0.3827, 0.9239, 0.0), (0.1951, 0.9808, 0.0), (0.0, 0.4, -2.861e-06), (-0.3464, 0.2, -2.861e-06), (-0.3464, -0.2, -2.861e-06), (5.96e-08, -0.4, -2.861e-06), (0.3464, -0.2, -2.861e-06), (0.3464, 0.2, -2.861e-06), (1.046e-14, 1.0, -0.01379), (-0.1951, 0.9808, -0.01379), (-0.3827, 0.9239, -0.01379), (-0.5556, 0.8315, -0.01379), (-0.7071, 0.7071, -0.01379), (-0.8315, 0.5556, -0.01379), (-0.9239, 0.3827, -0.01379), (-0.9808, 0.1951, -0.01379), (-1.0, -3.218e-08, -0.01379), (-0.9808, -0.1951, -0.01379), (-0.9239, -0.3827, -0.01379), (-0.8315, -0.5556, -0.01379), (-0.7071, -0.7071, -0.01379), (-0.5556, -0.8315, -0.01379), (-0.3827, -0.9239, -0.01379), (-0.1951, -0.9808, -0.01379), (8.742e-08, -1.0, -0.01379), (0.1951, -0.9808, -0.01379), (0.3827, -0.9239, -0.01379), (0.5556, -0.8315, -0.01379), (0.7071, -0.7071, -0.01379), (0.8315, -0.5556, -0.01379), (0.9239, -0.3827, -0.01379), (0.9808, -0.1951, -0.01379), (1.0, 2.346e-08, -0.01379), (0.9808, 0.1951, -0.01379), (0.9239, 0.3827, -0.01379), (0.8315, 0.5556, -0.01379), (0.7071, 0.7071, -0.01379), (0.5556, 0.8315, -0.01379), (0.3827, 0.9239, -0.01379), (0.1951, 0.9808, -0.01379), (1.046e-14, 0.4, -0.01379), (-0.3464, 0.2, -0.01379), (-0.3464, -0.2, -0.01379), (5.96e-08, -0.4, -0.01379), (0.3464, -0.2, -0.01379), (0.3464, 0.2, -0.01379)], [], [(27, 28, 29, 30, 31, 0, 32, 37), (22, 23, 24, 25, 26, 27, 37, 36), (16, 17, 18, 19, 20, 21, 22, 36, 35), (10, 11, 12, 13, 14, 15, 16, 35, 34), (5, 6, 7, 8, 9, 10, 34, 33), (0, 1, 2, 3, 4, 5, 33, 32), (65, 75, 70, 38, 69, 68, 67, 66), (60, 74, 75, 65, 64, 63, 62, 61), (54, 73, 74, 60, 59, 58, 57, 56, 55), (48, 72, 73, 54, 53, 52, 51, 50, 49), (43, 71, 72, 48, 47, 46, 45, 44), (38, 70, 71, 43, 42, 41, 40, 39), (11, 10, 48, 49), (37, 32, 70, 75), (25, 24, 62, 63), (12, 11, 49, 50), (26, 25, 63, 64), (13, 12, 50, 51), (27, 26, 64, 65), (14, 13, 51, 52), (1, 0, 38, 39), (28, 27, 65, 66), (15, 14, 52, 53), (2, 1, 39, 40), (29, 28, 66, 67), (16, 15, 53, 54), (3, 2, 40, 41), (30, 29, 67, 68), (17, 16, 54, 55), (4, 3, 41, 42), (31, 30, 68, 69), (18, 17, 55, 56), (5, 4, 42, 43), (0, 31, 69, 38), (19, 18, 56, 57), (6, 5, 43, 44), (32, 33, 71, 70), (20, 19, 57, 58), (7, 6, 44, 45), (33, 34, 72, 71), (21, 20, 58, 59), (8, 7, 45, 46), (34, 35, 73, 72), (22, 21, 59, 60), (9, 8, 46, 47), (35, 36, 74, 73), (23, 22, 60, 61), (10, 9, 47, 48), (36, 37, 75, 74), (24, 23, 61, 62)])
_uv = me_circle.uv_layers.new(name='UVMap')
_uv.uv.foreach_set('vector', [0.0, 0.0, 0.0, 0.0, 0.0, 0.0, 0.0, 0.0, 0.0, 0.0, 0.0, 0.0, 0.0, 0.0, 0.0, 0.0, 0.0, 0.0, 0.0, 0.0, 0.0, 0.0, 0.0, 0.0, 0.0, 0.0, 0.0, 0.0, 0.0, 0.0, 0.0, 0.0, 0.0, 0.0, 0.0, 0.0, 0.0, 0.0, 0.0, 0.0, 0.0, 0.0, 0.0, 0.0, 0.0, 0.0, 0.0, 0.0, 0.0, 0.0, 0.0, 0.0, 0.0, 0.0, 0.0, 0.0, 0.0, 0.0, 0.0, 0.0, 0.0, 0.0, 0.0, 0.0, 0.0, 0.0, 0.0, 0.0, 0.0, 0.0, 0.0, 0.0, 0.0, 0.0, 0.0, 0.0, 0.0, 0.0, 0.0, 0.0, 0.0, 0.0, 0.0, 0.0, 0.0, 0.0, 0.0, 0.0, 0.0, 0.0, 0.0, 0.0, 0.0, 0.0, 0.0, 0.0, 0.0, 0.0, 0.0, 0.0, 0.0, 0.0, 0.0, 0.0, 0.0, 0.0, 0.0, 0.0, 0.0, 0.0, 0.0, 0.0, 0.0, 0.0, 0.0, 0.0, 0.0, 0.0, 0.0, 0.0, 0.0, 0.0, 0.0, 0.0, 0.0, 0.0, 0.0, 0.0, 0.0, 0.0, 0.0, 0.0, 0.0, 0.0, 0.0, 0.0, 0.0, 0.0, 0.0, 0.0, 0.0, 0.0, 0.0, 0.0, 0.0, 0.0, 0.0, 0.0, 0.0, 0.0, 0.0, 0.0, 0.0, 0.0, 0.0, 0.0, 0.0, 0.0, 0.0, 0.0, 0.0, 0.0, 0.0, 0.0, 0.0, 0.0, 0.0, 0.0, 0.0, 0.0, 0.0, 0.0, 0.0, 0.0, 0.0, 0.0, 0.0, 0.0, 0.0, 0.0, 0.0, 0.0, 0.0, 0.0, 0.0, 0.0, 0.0, 0.0, 0.0, 0.0, 0.0, 0.0, 0.0, 0.0, 0.0, 0.0, 0.0, 0.0, 0.0, 0.0, 0.0, 0.0, 0.0, 0.0, 0.0, 0.0, 0.0, 0.0, 0.0, 0.0, 0.0, 0.0, 0.0, 0.0, 0.0, 0.0, 0.0, 0.0, 0.0, 0.0, 0.0, 0.0, 0.0, 0.0, 0.0, 0.0, 0.0, 0.0, 0.0, 0.0, 0.0, 0.0, 0.0, 0.0, 0.0, 0.0, 0.0, 0.0, 0.0, 0.0, 0.0, 0.0, 0.0, 0.0, 0.0, 0.0, 0.0, 0.0, 0.0, 0.0, 0.0, 0.0, 0.0, 0.0, 0.0, 0.0, 0.0, 0.0, 0.0, 0.0, 0.0, 0.0, 0.0, 0.0, 0.0, 0.0, 0.0, 0.0, 0.0, 0.0, 0.0, 0.0, 0.0, 0.0, 0.0, 0.0, 0.0, 0.0, 0.0, 0.0, 0.0, 0.0, 0.0, 0.0, 0.0, 0.0, 0.0, 0.0, 0.0, 0.0, 0.0, 0.0, 0.0, 0.0, 0.0, 0.0, 0.0, 0.0, 0.0, 0.0, 0.0, 0.0, 0.0, 0.0, 0.0, 0.0, 0.0, 0.0, 0.0, 0.0, 0.0, 0.0, 0.0, 0.0, 0.0, 0.0, 0.0, 0.0, 0.0, 0.0, 0.0, 0.0, 0.0, 0.0, 0.0, 0.0, 0.0, 0.0, 0.0, 0.0, 0.0, 0.0, 0.0, 0.0, 0.0, 0.0, 0.0, 0.0, 0.0, 0.0, 0.0, 0.0, 0.0, 0.0, 0.0, 0.0, 0.0, 0.0, 0.0, 0.0, 0.0, 0.0, 0.0, 0.0, 0.0, 0.0, 0.0, 0.0, 0.0, 0.0, 0.0, 0.0, 0.0, 0.0, 0.0, 0.0, 0.0, 0.0, 0.0, 0.0, 0.0, 0.0, 0.0, 0.0, 0.0, 0.0, 0.0, 0.0, 0.0, 0.0, 0.0, 0.0, 0.0, 0.0, 0.0, 0.0, 0.0, 0.0, 0.0, 0.0, 0.0, 0.0, 0.0, 0.0, 0.0, 0.0, 0.0, 0.0, 0.0, 0.0, 0.0, 0.0, 0.0, 0.0, 0.0, 0.0, 0.0, 0.0, 0.0, 0.0, 0.0, 0.0, 0.0, 0.0, 0.0, 0.0, 0.0, 0.0, 0.0, 0.0, 0.0, 0.0, 0.0, 0.0, 0.0, 0.0, 0.0, 0.0, 0.0, 0.0, 0.0, 0.0, 0.0, 0.0, 0.0, 0.0, 0.0, 0.0, 0.0, 0.0, 0.0, 0.0, 0.0, 0.0, 0.0, 0.0, 0.0, 0.0, 0.0, 0.0, 0.0, 0.0, 0.0, 0.0, 0.0, 0.0, 0.0, 0.0, 0.0, 0.0, 0.0, 0.0, 0.0, 0.0, 0.0, 0.0, 0.0, 0.0, 0.0, 0.0, 0.0, 0.0, 0.0, 0.0, 0.0, 0.0, 0.0, 0.0, 0.0, 0.0, 0.0, 0.0, 0.0, 0.0, 0.0, 0.0, 0.0, 0.0, 0.0, 0.0, 0.0, 0.0, 0.0, 0.0, 0.0, 0.0, 0.0, 0.0, 0.0, 0.0, 0.0, 0.0, 0.0, 0.0])
me_circle.materials.append(mat_material_001)
me_circle.use_remesh_fix_poles = True
me_circle.use_remesh_preserve_attributes = False
me_circle.update()
me_circle_004 = bpy.data.meshes.new('Circle.004')
me_circle_004.from_pydata([(0.0, 1.0, 0.0), (-0.1951, 0.9808, 0.0), (-0.3827, 0.9239, 0.0), (-0.5556, 0.8315, 0.0), (-0.7071, 0.7071, 0.0), (-0.8315, 0.5556, 0.0), (-0.9239, 0.3827, 0.0), (-0.9808, 0.1951, 0.0), (-1.0, -4.371e-08, 0.0), (-0.9808, -0.1951, 0.0), (-0.9239, -0.3827, 0.0), (-0.8315, -0.5556, 0.0), (-0.7071, -0.7071, 0.0), (-0.5556, -0.8315, 0.0), (-0.3827, -0.9239, 0.0), (-0.1951, -0.9808, 0.0), (8.742e-08, -1.0, 0.0), (0.1951, -0.9808, 0.0), (0.3827, -0.9239, 0.0), (0.5556, -0.8315, 0.0), (0.7071, -0.7071, 0.0), (0.8315, -0.5556, 0.0), (0.9239, -0.3827, 0.0), (0.9808, -0.1951, 0.0), (1.0, 1.192e-08, 0.0), (0.9808, 0.1951, 0.0), (0.9239, 0.3827, 0.0), (0.8315, 0.5556, 0.0), (0.7071, 0.7071, 0.0), (0.5556, 0.8315, 0.0), (0.3827, 0.9239, 0.0), (0.1951, 0.9808, 0.0), (0.0, 0.4, -2.861e-06), (-0.3464, 0.2, -2.861e-06), (-0.3464, -0.2, -2.861e-06), (5.96e-08, -0.4, -2.861e-06), (0.3464, -0.2, -2.861e-06), (0.3464, 0.2, -2.861e-06), (1.046e-14, 1.0, -0.01379), (-0.1951, 0.9808, -0.01379), (-0.3827, 0.9239, -0.01379), (-0.5556, 0.8315, -0.01379), (-0.7071, 0.7071, -0.01379), (-0.8315, 0.5556, -0.01379), (-0.9239, 0.3827, -0.01379), (-0.9808, 0.1951, -0.01379), (-1.0, -3.218e-08, -0.01379), (-0.9808, -0.1951, -0.01379), (-0.9239, -0.3827, -0.01379), (-0.8315, -0.5556, -0.01379), (-0.7071, -0.7071, -0.01379), (-0.5556, -0.8315, -0.01379), (-0.3827, -0.9239, -0.01379), (-0.1951, -0.9808, -0.01379), (8.742e-08, -1.0, -0.01379), (0.1951, -0.9808, -0.01379), (0.3827, -0.9239, -0.01379), (0.5556, -0.8315, -0.01379), (0.7071, -0.7071, -0.01379), (0.8315, -0.5556, -0.01379), (0.9239, -0.3827, -0.01379), (0.9808, -0.1951, -0.01379), (1.0, 2.346e-08, -0.01379), (0.9808, 0.1951, -0.01379), (0.9239, 0.3827, -0.01379), (0.8315, 0.5556, -0.01379), (0.7071, 0.7071, -0.01379), (0.5556, 0.8315, -0.01379), (0.3827, 0.9239, -0.01379), (0.1951, 0.9808, -0.01379), (1.046e-14, 0.4, -0.01379), (-0.3464, 0.2, -0.01379), (-0.3464, -0.2, -0.01379), (5.96e-08, -0.4, -0.01379), (0.3464, -0.2, -0.01379), (0.3464, 0.2, -0.01379)], [], [(27, 28, 29, 30, 31, 0, 32, 37), (22, 23, 24, 25, 26, 27, 37, 36), (16, 17, 18, 19, 20, 21, 22, 36, 35), (10, 11, 12, 13, 14, 15, 16, 35, 34), (5, 6, 7, 8, 9, 10, 34, 33), (0, 1, 2, 3, 4, 5, 33, 32), (65, 75, 70, 38, 69, 68, 67, 66), (60, 74, 75, 65, 64, 63, 62, 61), (54, 73, 74, 60, 59, 58, 57, 56, 55), (48, 72, 73, 54, 53, 52, 51, 50, 49), (43, 71, 72, 48, 47, 46, 45, 44), (38, 70, 71, 43, 42, 41, 40, 39), (11, 10, 48, 49), (37, 32, 70, 75), (25, 24, 62, 63), (12, 11, 49, 50), (26, 25, 63, 64), (13, 12, 50, 51), (27, 26, 64, 65), (14, 13, 51, 52), (1, 0, 38, 39), (28, 27, 65, 66), (15, 14, 52, 53), (2, 1, 39, 40), (29, 28, 66, 67), (16, 15, 53, 54), (3, 2, 40, 41), (30, 29, 67, 68), (17, 16, 54, 55), (4, 3, 41, 42), (31, 30, 68, 69), (18, 17, 55, 56), (5, 4, 42, 43), (0, 31, 69, 38), (19, 18, 56, 57), (6, 5, 43, 44), (32, 33, 71, 70), (20, 19, 57, 58), (7, 6, 44, 45), (33, 34, 72, 71), (21, 20, 58, 59), (8, 7, 45, 46), (34, 35, 73, 72), (22, 21, 59, 60), (9, 8, 46, 47), (35, 36, 74, 73), (23, 22, 60, 61), (10, 9, 47, 48), (36, 37, 75, 74), (24, 23, 61, 62)])
_uv = me_circle_004.uv_layers.new(name='UVMap')
_uv.uv.foreach_set('vector', [0.0, 0.0, 0.0, 0.0, 0.0, 0.0, 0.0, 0.0, 0.0, 0.0, 0.0, 0.0, 0.0, 0.0, 0.0, 0.0, 0.0, 0.0, 0.0, 0.0, 0.0, 0.0, 0.0, 0.0, 0.0, 0.0, 0.0, 0.0, 0.0, 0.0, 0.0, 0.0, 0.0, 0.0, 0.0, 0.0, 0.0, 0.0, 0.0, 0.0, 0.0, 0.0, 0.0, 0.0, 0.0, 0.0, 0.0, 0.0, 0.0, 0.0, 0.0, 0.0, 0.0, 0.0, 0.0, 0.0, 0.0, 0.0, 0.0, 0.0, 0.0, 0.0, 0.0, 0.0, 0.0, 0.0, 0.0, 0.0, 0.0, 0.0, 0.0, 0.0, 0.0, 0.0, 0.0, 0.0, 0.0, 0.0, 0.0, 0.0, 0.0, 0.0, 0.0, 0.0, 0.0, 0.0, 0.0, 0.0, 0.0, 0.0, 0.0, 0.0, 0.0, 0.0, 0.0, 0.0, 0.0, 0.0, 0.0, 0.0, 0.0, 0.0, 0.0, 0.0, 0.0, 0.0, 0.0, 0.0, 0.0, 0.0, 0.0, 0.0, 0.0, 0.0, 0.0, 0.0, 0.0, 0.0, 0.0, 0.0, 0.0, 0.0, 0.0, 0.0, 0.0, 0.0, 0.0, 0.0, 0.0, 0.0, 0.0, 0.0, 0.0, 0.0, 0.0, 0.0, 0.0, 0.0, 0.0, 0.0, 0.0, 0.0, 0.0, 0.0, 0.0, 0.0, 0.0, 0.0, 0.0, 0.0, 0.0, 0.0, 0.0, 0.0, 0.0, 0.0, 0.0, 0.0, 0.0, 0.0, 0.0, 0.0, 0.0, 0.0, 0.0, 0.0, 0.0, 0.0, 0.0, 0.0, 0.0, 0.0, 0.0, 0.0, 0.0, 0.0, 0.0, 0.0, 0.0, 0.0, 0.0, 0.0, 0.0, 0.0, 0.0, 0.0, 0.0, 0.0, 0.0, 0.0, 0.0, 0.0, 0.0, 0.0, 0.0, 0.0, 0.0, 0.0, 0.0, 0.0, 0.0, 0.0, 0.0, 0.0, 0.0, 0.0, 0.0, 0.0, 0.0, 0.0, 0.0, 0.0, 0.0, 0.0, 0.0, 0.0, 0.0, 0.0, 0.0, 0.0, 0.0, 0.0, 0.0, 0.0, 0.0, 0.0, 0.0, 0.0, 0.0, 0.0, 0.0, 0.0, 0.0, 0.0, 0.0, 0.0, 0.0, 0.0, 0.0, 0.0, 0.0, 0.0, 0.0, 0.0, 0.0, 0.0, 0.0, 0.0, 0.0, 0.0, 0.0, 0.0, 0.0, 0.0, 0.0, 0.0, 0.0, 0.0, 0.0, 0.0, 0.0, 0.0, 0.0, 0.0, 0.0, 0.0, 0.0, 0.0, 0.0, 0.0, 0.0, 0.0, 0.0, 0.0, 0.0, 0.0, 0.0, 0.0, 0.0, 0.0, 0.0, 0.0, 0.0, 0.0, 0.0, 0.0, 0.0, 0.0, 0.0, 0.0, 0.0, 0.0, 0.0, 0.0, 0.0, 0.0, 0.0, 0.0, 0.0, 0.0, 0.0, 0.0, 0.0, 0.0, 0.0, 0.0, 0.0, 0.0, 0.0, 0.0, 0.0, 0.0, 0.0, 0.0, 0.0, 0.0, 0.0, 0.0, 0.0, 0.0, 0.0, 0.0, 0.0, 0.0, 0.0, 0.0, 0.0, 0.0, 0.0, 0.0, 0.0, 0.0, 0.0, 0.0, 0.0, 0.0, 0.0, 0.0, 0.0, 0.0, 0.0, 0.0, 0.0, 0.0, 0.0, 0.0, 0.0, 0.0, 0.0, 0.0, 0.0, 0.0, 0.0, 0.0, 0.0, 0.0, 0.0, 0.0, 0.0, 0.0, 0.0, 0.0, 0.0, 0.0, 0.0, 0.0, 0.0, 0.0, 0.0, 0.0, 0.0, 0.0, 0.0, 0.0, 0.0, 0.0, 0.0, 0.0, 0.0, 0.0, 0.0, 0.0, 0.0, 0.0, 0.0, 0.0, 0.0, 0.0, 0.0, 0.0, 0.0, 0.0, 0.0, 0.0, 0.0, 0.0, 0.0, 0.0, 0.0, 0.0, 0.0, 0.0, 0.0, 0.0, 0.0, 0.0, 0.0, 0.0, 0.0, 0.0, 0.0, 0.0, 0.0, 0.0, 0.0, 0.0, 0.0, 0.0, 0.0, 0.0, 0.0, 0.0, 0.0, 0.0, 0.0, 0.0, 0.0, 0.0, 0.0, 0.0, 0.0, 0.0, 0.0, 0.0, 0.0, 0.0, 0.0, 0.0, 0.0, 0.0, 0.0, 0.0, 0.0, 0.0, 0.0, 0.0, 0.0, 0.0, 0.0, 0.0, 0.0, 0.0, 0.0, 0.0, 0.0, 0.0, 0.0, 0.0, 0.0, 0.0, 0.0, 0.0, 0.0, 0.0, 0.0, 0.0, 0.0, 0.0, 0.0, 0.0, 0.0, 0.0, 0.0, 0.0, 0.0, 0.0, 0.0, 0.0, 0.0, 0.0, 0.0, 0.0, 0.0, 0.0, 0.0, 0.0, 0.0, 0.0, 0.0, 0.0, 0.0, 0.0, 0.0, 0.0, 0.0, 0.0, 0.0, 0.0, 0.0, 0.0, 0.0, 0.0, 0.0, 0.0])
me_circle_004.materials.append(mat_material_002)
me_circle_004.use_remesh_fix_poles = True
me_circle_004.use_remesh_preserve_attributes = False
me_circle_004.update()
me_circle_006 = bpy.data.meshes.new('Circle.006')
me_circle_006.from_pydata([(0.0, 1.0, 0.0), (-0.1951, 0.9808, 0.0), (-0.3827, 0.9239, 0.0), (-0.5556, 0.8315, 0.0), (-0.7071, 0.7071, 0.0), (-0.8315, 0.5556, 0.0), (-0.9239, 0.3827, 0.0), (-0.9808, 0.1951, 0.0), (-1.0, -4.371e-08, 0.0), (-0.9808, -0.1951, 0.0), (-0.9239, -0.3827, 0.0), (-0.8315, -0.5556, 0.0), (-0.7071, -0.7071, 0.0), (-0.5556, -0.8315, 0.0), (-0.3827, -0.9239, 0.0), (-0.1951, -0.9808, 0.0), (8.742e-08, -1.0, 0.0), (0.1951, -0.9808, 0.0), (0.3827, -0.9239, 0.0), (0.5556, -0.8315, 0.0), (0.7071, -0.7071, 0.0), (0.8315, -0.5556, 0.0), (0.9239, -0.3827, 0.0), (0.9808, -0.1951, 0.0), (1.0, 1.192e-08, 0.0), (0.9808, 0.1951, 0.0), (0.9239, 0.3827, 0.0), (0.8315, 0.5556, 0.0), (0.7071, 0.7071, 0.0), (0.5556, 0.8315, 0.0), (0.3827, 0.9239, 0.0), (0.1951, 0.9808, 0.0), (0.0, 0.4, -2.861e-06), (-0.3464, 0.2, -2.861e-06), (-0.3464, -0.2, -2.861e-06), (5.96e-08, -0.4, -2.861e-06), (0.3464, -0.2, -2.861e-06), (0.3464, 0.2, -2.861e-06), (1.046e-14, 1.0, -0.01379), (-0.1951, 0.9808, -0.01379), (-0.3827, 0.9239, -0.01379), (-0.5556, 0.8315, -0.01379), (-0.7071, 0.7071, -0.01379), (-0.8315, 0.5556, -0.01379), (-0.9239, 0.3827, -0.01379), (-0.9808, 0.1951, -0.01379), (-1.0, -3.218e-08, -0.01379), (-0.9808, -0.1951, -0.01379), (-0.9239, -0.3827, -0.01379), (-0.8315, -0.5556, -0.01379), (-0.7071, -0.7071, -0.01379), (-0.5556, -0.8315, -0.01379), (-0.3827, -0.9239, -0.01379), (-0.1951, -0.9808, -0.01379), (8.742e-08, -1.0, -0.01379), (0.1951, -0.9808, -0.01379), (0.3827, -0.9239, -0.01379), (0.5556, -0.8315, -0.01379), (0.7071, -0.7071, -0.01379), (0.8315, -0.5556, -0.01379), (0.9239, -0.3827, -0.01379), (0.9808, -0.1951, -0.01379), (1.0, 2.346e-08, -0.01379), (0.9808, 0.1951, -0.01379), (0.9239, 0.3827, -0.01379), (0.8315, 0.5556, -0.01379), (0.7071, 0.7071, -0.01379), (0.5556, 0.8315, -0.01379), (0.3827, 0.9239, -0.01379), (0.1951, 0.9808, -0.01379), (1.046e-14, 0.4, -0.01379), (-0.3464, 0.2, -0.01379), (-0.3464, -0.2, -0.01379), (5.96e-08, -0.4, -0.01379), (0.3464, -0.2, -0.01379), (0.3464, 0.2, -0.01379)], [], [(27, 28, 29, 30, 31, 0, 32, 37), (22, 23, 24, 25, 26, 27, 37, 36), (16, 17, 18, 19, 20, 21, 22, 36, 35), (10, 11, 12, 13, 14, 15, 16, 35, 34), (5, 6, 7, 8, 9, 10, 34, 33), (0, 1, 2, 3, 4, 5, 33, 32), (65, 75, 70, 38, 69, 68, 67, 66), (60, 74, 75, 65, 64, 63, 62, 61), (54, 73, 74, 60, 59, 58, 57, 56, 55), (48, 72, 73, 54, 53, 52, 51, 50, 49), (43, 71, 72, 48, 47, 46, 45, 44), (38, 70, 71, 43, 42, 41, 40, 39), (11, 10, 48, 49), (37, 32, 70, 75), (25, 24, 62, 63), (12, 11, 49, 50), (26, 25, 63, 64), (13, 12, 50, 51), (27, 26, 64, 65), (14, 13, 51, 52), (1, 0, 38, 39), (28, 27, 65, 66), (15, 14, 52, 53), (2, 1, 39, 40), (29, 28, 66, 67), (16, 15, 53, 54), (3, 2, 40, 41), (30, 29, 67, 68), (17, 16, 54, 55), (4, 3, 41, 42), (31, 30, 68, 69), (18, 17, 55, 56), (5, 4, 42, 43), (0, 31, 69, 38), (19, 18, 56, 57), (6, 5, 43, 44), (32, 33, 71, 70), (20, 19, 57, 58), (7, 6, 44, 45), (33, 34, 72, 71), (21, 20, 58, 59), (8, 7, 45, 46), (34, 35, 73, 72), (22, 21, 59, 60), (9, 8, 46, 47), (35, 36, 74, 73), (23, 22, 60, 61), (10, 9, 47, 48), (36, 37, 75, 74), (24, 23, 61, 62)])
_uv = me_circle_006.uv_layers.new(name='UVMap')
_uv.uv.foreach_set('vector', [0.0, 0.0, 0.0, 0.0, 0.0, 0.0, 0.0, 0.0, 0.0, 0.0, 0.0, 0.0, 0.0, 0.0, 0.0, 0.0, 0.0, 0.0, 0.0, 0.0, 0.0, 0.0, 0.0, 0.0, 0.0, 0.0, 0.0, 0.0, 0.0, 0.0, 0.0, 0.0, 0.0, 0.0, 0.0, 0.0, 0.0, 0.0, 0.0, 0.0, 0.0, 0.0, 0.0, 0.0, 0.0, 0.0, 0.0, 0.0, 0.0, 0.0, 0.0, 0.0, 0.0, 0.0, 0.0, 0.0, 0.0, 0.0, 0.0, 0.0, 0.0, 0.0, 0.0, 0.0, 0.0, 0.0, 0.0, 0.0, 0.0, 0.0, 0.0, 0.0, 0.0, 0.0, 0.0, 0.0, 0.0, 0.0, 0.0, 0.0, 0.0, 0.0, 0.0, 0.0, 0.0, 0.0, 0.0, 0.0, 0.0, 0.0, 0.0, 0.0, 0.0, 0.0, 0.0, 0.0, 0.0, 0.0, 0.0, 0.0, 0.0, 0.0, 0.0, 0.0, 0.0, 0.0, 0.0, 0.0, 0.0, 0.0, 0.0, 0.0, 0.0, 0.0, 0.0, 0.0, 0.0, 0.0, 0.0, 0.0, 0.0, 0.0, 0.0, 0.0, 0.0, 0.0, 0.0, 0.0, 0.0, 0.0, 0.0, 0.0, 0.0, 0.0, 0.0, 0.0, 0.0, 0.0, 0.0, 0.0, 0.0, 0.0, 0.0, 0.0, 0.0, 0.0, 0.0, 0.0, 0.0, 0.0, 0.0, 0.0, 0.0, 0.0, 0.0, 0.0, 0.0, 0.0, 0.0, 0.0, 0.0, 0.0, 0.0, 0.0, 0.0, 0.0, 0.0, 0.0, 0.0, 0.0, 0.0, 0.0, 0.0, 0.0, 0.0, 0.0, 0.0, 0.0, 0.0, 0.0, 0.0, 0.0, 0.0, 0.0, 0.0, 0.0, 0.0, 0.0, 0.0, 0.0, 0.0, 0.0, 0.0, 0.0, 0.0, 0.0, 0.0, 0.0, 0.0, 0.0, 0.0, 0.0, 0.0, 0.0, 0.0, 0.0, 0.0, 0.0, 0.0, 0.0, 0.0, 0.0, 0.0, 0.0, 0.0, 0.0, 0.0, 0.0, 0.0, 0.0, 0.0, 0.0, 0.0, 0.0, 0.0, 0.0, 0.0, 0.0, 0.0, 0.0, 0.0, 0.0, 0.0, 0.0, 0.0, 0.0, 0.0, 0.0, 0.0, 0.0, 0.0, 0.0, 0.0, 0.0, 0.0, 0.0, 0.0, 0.0, 0.0, 0.0, 0.0, 0.0, 0.0, 0.0, 0.0, 0.0, 0.0, 0.0, 0.0, 0.0, 0.0, 0.0, 0.0, 0.0, 0.0, 0.0, 0.0, 0.0, 0.0, 0.0, 0.0, 0.0, 0.0, 0.0, 0.0, 0.0, 0.0, 0.0, 0.0, 0.0, 0.0, 0.0, 0.0, 0.0, 0.0, 0.0, 0.0, 0.0, 0.0, 0.0, 0.0, 0.0, 0.0, 0.0, 0.0, 0.0, 0.0, 0.0, 0.0, 0.0, 0.0, 0.0, 0.0, 0.0, 0.0, 0.0, 0.0, 0.0, 0.0, 0.0, 0.0, 0.0, 0.0, 0.0, 0.0, 0.0, 0.0, 0.0, 0.0, 0.0, 0.0, 0.0, 0.0, 0.0, 0.0, 0.0, 0.0, 0.0, 0.0, 0.0, 0.0, 0.0, 0.0, 0.0, 0.0, 0.0, 0.0, 0.0, 0.0, 0.0, 0.0, 0.0, 0.0, 0.0, 0.0, 0.0, 0.0, 0.0, 0.0, 0.0, 0.0, 0.0, 0.0, 0.0, 0.0, 0.0, 0.0, 0.0, 0.0, 0.0, 0.0, 0.0, 0.0, 0.0, 0.0, 0.0, 0.0, 0.0, 0.0, 0.0, 0.0, 0.0, 0.0, 0.0, 0.0, 0.0, 0.0, 0.0, 0.0, 0.0, 0.0, 0.0, 0.0, 0.0, 0.0, 0.0, 0.0, 0.0, 0.0, 0.0, 0.0, 0.0, 0.0, 0.0, 0.0, 0.0, 0.0, 0.0, 0.0, 0.0, 0.0, 0.0, 0.0, 0.0, 0.0, 0.0, 0.0, 0.0, 0.0, 0.0, 0.0, 0.0, 0.0, 0.0, 0.0, 0.0, 0.0, 0.0, 0.0, 0.0, 0.0, 0.0, 0.0, 0.0, 0.0, 0.0, 0.0, 0.0, 0.0, 0.0, 0.0, 0.0, 0.0, 0.0, 0.0, 0.0, 0.0, 0.0, 0.0, 0.0, 0.0, 0.0, 0.0, 0.0, 0.0, 0.0, 0.0, 0.0, 0.0, 0.0, 0.0, 0.0, 0.0, 0.0, 0.0, 0.0, 0.0, 0.0, 0.0, 0.0, 0.0, 0.0, 0.0, 0.0, 0.0, 0.0, 0.0, 0.0, 0.0, 0.0, 0.0, 0.0, 0.0, 0.0, 0.0, 0.0, 0.0, 0.0, 0.0, 0.0, 0.0, 0.0, 0.0, 0.0, 0.0, 0.0, 0.0, 0.0, 0.0, 0.0, 0.0, 0.0, 0.0, 0.0, 0.0, 0.0, 0.0, 0.0, 0.0, 0.0, 0.0, 0.0, 0.0, 0.0])
me_circle_006.materials.append(mat_material_004)
me_circle_006.use_remesh_fix_poles = True
me_circle_006.use_remesh_preserve_attributes = False
me_circle_006.update()
me_circle_007 = bpy.data.meshes.new('Circle.007')
me_circle_007.from_pydata([(0.0, 1.0, 0.0), (-0.1951, 0.9808, 0.0), (-0.3827, 0.9239, 0.0), (-0.5556, 0.8315, 0.0), (-0.7071, 0.7071, 0.0), (-0.8315, 0.5556, 0.0), (-0.9239, 0.3827, 0.0), (-0.9808, 0.1951, 0.0), (-1.0, -4.371e-08, 0.0), (-0.9808, -0.1951, 0.0), (-0.9239, -0.3827, 0.0), (-0.8315, -0.5556, 0.0), (-0.7071, -0.7071, 0.0), (-0.5556, -0.8315, 0.0), (-0.3827, -0.9239, 0.0), (-0.1951, -0.9808, 0.0), (8.742e-08, -1.0, 0.0), (0.1951, -0.9808, 0.0), (0.3827, -0.9239, 0.0), (0.5556, -0.8315, 0.0), (0.7071, -0.7071, 0.0), (0.8315, -0.5556, 0.0), (0.9239, -0.3827, 0.0), (0.9808, -0.1951, 0.0), (1.0, 1.192e-08, 0.0), (0.9808, 0.1951, 0.0), (0.9239, 0.3827, 0.0), (0.8315, 0.5556, 0.0), (0.7071, 0.7071, 0.0), (0.5556, 0.8315, 0.0), (0.3827, 0.9239, 0.0), (0.1951, 0.9808, 0.0), (0.0, 0.4, -2.861e-06), (-0.3464, 0.2, -2.861e-06), (-0.3464, -0.2, -2.861e-06), (5.96e-08, -0.4, -2.861e-06), (0.3464, -0.2, -2.861e-06), (0.3464, 0.2, -2.861e-06), (1.046e-14, 1.0, -0.01379), (-0.1951, 0.9808, -0.01379), (-0.3827, 0.9239, -0.01379), (-0.5556, 0.8315, -0.01379), (-0.7071, 0.7071, -0.01379), (-0.8315, 0.5556, -0.01379), (-0.9239, 0.3827, -0.01379), (-0.9808, 0.1951, -0.01379), (-1.0, -3.218e-08, -0.01379), (-0.9808, -0.1951, -0.01379), (-0.9239, -0.3827, -0.01379), (-0.8315, -0.5556, -0.01379), (-0.7071, -0.7071, -0.01379), (-0.5556, -0.8315, -0.01379), (-0.3827, -0.9239, -0.01379), (-0.1951, -0.9808, -0.01379), (8.742e-08, -1.0, -0.01379), (0.1951, -0.9808, -0.01379), (0.3827, -0.9239, -0.01379), (0.5556, -0.8315, -0.01379), (0.7071, -0.7071, -0.01379), (0.8315, -0.5556, -0.01379), (0.9239, -0.3827, -0.01379), (0.9808, -0.1951, -0.01379), (1.0, 2.346e-08, -0.01379), (0.9808, 0.1951, -0.01379), (0.9239, 0.3827, -0.01379), (0.8315, 0.5556, -0.01379), (0.7071, 0.7071, -0.01379), (0.5556, 0.8315, -0.01379), (0.3827, 0.9239, -0.01379), (0.1951, 0.9808, -0.01379), (1.046e-14, 0.4, -0.01379), (-0.3464, 0.2, -0.01379), (-0.3464, -0.2, -0.01379), (5.96e-08, -0.4, -0.01379), (0.3464, -0.2, -0.01379), (0.3464, 0.2, -0.01379)], [], [(27, 28, 29, 30, 31, 0, 32, 37), (22, 23, 24, 25, 26, 27, 37, 36), (16, 17, 18, 19, 20, 21, 22, 36, 35), (10, 11, 12, 13, 14, 15, 16, 35, 34), (5, 6, 7, 8, 9, 10, 34, 33), (0, 1, 2, 3, 4, 5, 33, 32), (65, 75, 70, 38, 69, 68, 67, 66), (60, 74, 75, 65, 64, 63, 62, 61), (54, 73, 74, 60, 59, 58, 57, 56, 55), (48, 72, 73, 54, 53, 52, 51, 50, 49), (43, 71, 72, 48, 47, 46, 45, 44), (38, 70, 71, 43, 42, 41, 40, 39), (11, 10, 48, 49), (37, 32, 70, 75), (25, 24, 62, 63), (12, 11, 49, 50), (26, 25, 63, 64), (13, 12, 50, 51), (27, 26, 64, 65), (14, 13, 51, 52), (1, 0, 38, 39), (28, 27, 65, 66), (15, 14, 52, 53), (2, 1, 39, 40), (29, 28, 66, 67), (16, 15, 53, 54), (3, 2, 40, 41), (30, 29, 67, 68), (17, 16, 54, 55), (4, 3, 41, 42), (31, 30, 68, 69), (18, 17, 55, 56), (5, 4, 42, 43), (0, 31, 69, 38), (19, 18, 56, 57), (6, 5, 43, 44), (32, 33, 71, 70), (20, 19, 57, 58), (7, 6, 44, 45), (33, 34, 72, 71), (21, 20, 58, 59), (8, 7, 45, 46), (34, 35, 73, 72), (22, 21, 59, 60), (9, 8, 46, 47), (35, 36, 74, 73), (23, 22, 60, 61), (10, 9, 47, 48), (36, 37, 75, 74), (24, 23, 61, 62)])
_uv = me_circle_007.uv_layers.new(name='UVMap')
_uv.uv.foreach_set('vector', [0.0, 0.0, 0.0, 0.0, 0.0, 0.0, 0.0, 0.0, 0.0, 0.0, 0.0, 0.0, 0.0, 0.0, 0.0, 0.0, 0.0, 0.0, 0.0, 0.0, 0.0, 0.0, 0.0, 0.0, 0.0, 0.0, 0.0, 0.0, 0.0, 0.0, 0.0, 0.0, 0.0, 0.0, 0.0, 0.0, 0.0, 0.0, 0.0, 0.0, 0.0, 0.0, 0.0, 0.0, 0.0, 0.0, 0.0, 0.0, 0.0, 0.0, 0.0, 0.0, 0.0, 0.0, 0.0, 0.0, 0.0, 0.0, 0.0, 0.0, 0.0, 0.0, 0.0, 0.0, 0.0, 0.0, 0.0, 0.0, 0.0, 0.0, 0.0, 0.0, 0.0, 0.0, 0.0, 0.0, 0.0, 0.0, 0.0, 0.0, 0.0, 0.0, 0.0, 0.0, 0.0, 0.0, 0.0, 0.0, 0.0, 0.0, 0.0, 0.0, 0.0, 0.0, 0.0, 0.0, 0.0, 0.0, 0.0, 0.0, 0.0, 0.0, 0.0, 0.0, 0.0, 0.0, 0.0, 0.0, 0.0, 0.0, 0.0, 0.0, 0.0, 0.0, 0.0, 0.0, 0.0, 0.0, 0.0, 0.0, 0.0, 0.0, 0.0, 0.0, 0.0, 0.0, 0.0, 0.0, 0.0, 0.0, 0.0, 0.0, 0.0, 0.0, 0.0, 0.0, 0.0, 0.0, 0.0, 0.0, 0.0, 0.0, 0.0, 0.0, 0.0, 0.0, 0.0, 0.0, 0.0, 0.0, 0.0, 0.0, 0.0, 0.0, 0.0, 0.0, 0.0, 0.0, 0.0, 0.0, 0.0, 0.0, 0.0, 0.0, 0.0, 0.0, 0.0, 0.0, 0.0, 0.0, 0.0, 0.0, 0.0, 0.0, 0.0, 0.0, 0.0, 0.0, 0.0, 0.0, 0.0, 0.0, 0.0, 0.0, 0.0, 0.0, 0.0, 0.0, 0.0, 0.0, 0.0, 0.0, 0.0, 0.0, 0.0, 0.0, 0.0, 0.0, 0.0, 0.0, 0.0, 0.0, 0.0, 0.0, 0.0, 0.0, 0.0, 0.0, 0.0, 0.0, 0.0, 0.0, 0.0, 0.0, 0.0, 0.0, 0.0, 0.0, 0.0, 0.0, 0.0, 0.0, 0.0, 0.0, 0.0, 0.0, 0.0, 0.0, 0.0, 0.0, 0.0, 0.0, 0.0, 0.0, 0.0, 0.0, 0.0, 0.0, 0.0, 0.0, 0.0, 0.0, 0.0, 0.0, 0.0, 0.0, 0.0, 0.0, 0.0, 0.0, 0.0, 0.0, 0.0, 0.0, 0.0, 0.0, 0.0, 0.0, 0.0, 0.0, 0.0, 0.0, 0.0, 0.0, 0.0, 0.0, 0.0, 0.0, 0.0, 0.0, 0.0, 0.0, 0.0, 0.0, 0.0, 0.0, 0.0, 0.0, 0.0, 0.0, 0.0, 0.0, 0.0, 0.0, 0.0, 0.0, 0.0, 0.0, 0.0, 0.0, 0.0, 0.0, 0.0, 0.0, 0.0, 0.0, 0.0, 0.0, 0.0, 0.0, 0.0, 0.0, 0.0, 0.0, 0.0, 0.0, 0.0, 0.0, 0.0, 0.0, 0.0, 0.0, 0.0, 0.0, 0.0, 0.0, 0.0, 0.0, 0.0, 0.0, 0.0, 0.0, 0.0, 0.0, 0.0, 0.0, 0.0, 0.0, 0.0, 0.0, 0.0, 0.0, 0.0, 0.0, 0.0, 0.0, 0.0, 0.0, 0.0, 0.0, 0.0, 0.0, 0.0, 0.0, 0.0, 0.0, 0.0, 0.0, 0.0, 0.0, 0.0, 0.0, 0.0, 0.0, 0.0, 0.0, 0.0, 0.0, 0.0, 0.0, 0.0, 0.0, 0.0, 0.0, 0.0, 0.0, 0.0, 0.0, 0.0, 0.0, 0.0, 0.0, 0.0, 0.0, 0.0, 0.0, 0.0, 0.0, 0.0, 0.0, 0.0, 0.0, 0.0, 0.0, 0.0, 0.0, 0.0, 0.0, 0.0, 0.0, 0.0, 0.0, 0.0, 0.0, 0.0, 0.0, 0.0, 0.0, 0.0, 0.0, 0.0, 0.0, 0.0, 0.0, 0.0, 0.0, 0.0, 0.0, 0.0, 0.0, 0.0, 0.0, 0.0, 0.0, 0.0, 0.0, 0.0, 0.0, 0.0, 0.0, 0.0, 0.0, 0.0, 0.0, 0.0, 0.0, 0.0, 0.0, 0.0, 0.0, 0.0, 0.0, 0.0, 0.0, 0.0, 0.0, 0.0, 0.0, 0.0, 0.0, 0.0, 0.0, 0.0, 0.0, 0.0, 0.0, 0.0, 0.0, 0.0, 0.0, 0.0, 0.0, 0.0, 0.0, 0.0, 0.0, 0.0, 0.0, 0.0, 0.0, 0.0, 0.0, 0.0, 0.0, 0.0, 0.0, 0.0, 0.0, 0.0, 0.0, 0.0, 0.0, 0.0, 0.0, 0.0, 0.0, 0.0, 0.0, 0.0, 0.0, 0.0, 0.0, 0.0, 0.0, 0.0, 0.0, 0.0, 0.0, 0.0, 0.0, 0.0, 0.0, 0.0, 0.0, 0.0, 0.0, 0.0, 0.0, 0.0, 0.0, 0.0, 0.0, 0.0, 0.0])
me_circle_007.materials.append(mat_material_005)
me_circle_007.use_remesh_fix_poles = True
me_circle_007.use_remesh_preserve_attributes = False
me_circle_007.update()

# ---- objects
ob_cube = bpy.data.objects.new('Cube', me_cube_001)
ob_empty = bpy.data.objects.new('Empty', None)
ob_empty_001 = bpy.data.objects.new('Empty.001', None)
ob_empty_002 = bpy.data.objects.new('Empty.002', None)
ob_seat = bpy.data.objects.new('Seat', me_plane_001)
ob_back = bpy.data.objects.new('Back', me_plane)
ob_cube_001 = bpy.data.objects.new('Cube.001', me_cube_002)
ob_cube_002 = bpy.data.objects.new('Cube.002', me_cube_003)
ob_screwthing = bpy.data.objects.new('ScrewThing', me_circle)
ob_screwthing_001 = bpy.data.objects.new('ScrewThing.001', me_circle_004)
ob_screwthing_003 = bpy.data.objects.new('ScrewThing.003', me_circle_006)
ob_screwthing_004 = bpy.data.objects.new('ScrewThing.004', me_circle_007)

# ---- transforms, parenting, visibility, modifiers, constraints
ob_cube.location = (1.007, -0.7261, 1.697)
ob_cube.rotation_euler = (-0.1635, 7.1e-09, 1.571)
_m = ob_cube.modifiers.new('Mirror', 'MIRROR')
_m.use_axis = (False, True, False)
_m = ob_cube.modifiers.new('Subdivision', 'SUBSURF')
_m.levels = 2
_m.render_levels = 4
_m = ob_cube.modifiers.new('Mirror.001', 'MIRROR')
_m.mirror_object = ob_seat
ob_empty.location = (0.0, 0.0, 0.0)
ob_empty.empty_display_type = 'IMAGE'
ob_empty.empty_display_size = 5.0
ob_empty.use_empty_image_alpha = True
ob_empty.color = (1.0, 1.0, 1.0, 0.5)
ob_empty_001.location = (0.0, 2.37, 2.043)
ob_empty_001.rotation_euler = (1.571, 0.0, 3.142)
ob_empty_001.empty_display_type = 'IMAGE'
ob_empty_001.empty_display_size = 5.0
ob_empty_001.use_empty_image_alpha = True
ob_empty_001.color = (1.0, 1.0, 1.0, 0.5)
ob_empty_002.location = (2.31, 0.0, 2.043)
ob_empty_002.rotation_euler = (1.571, -0.0, 1.571)
ob_empty_002.empty_display_type = 'IMAGE'
ob_empty_002.empty_display_size = 5.0
ob_empty_002.use_empty_image_alpha = True
ob_empty_002.color = (1.0, 1.0, 1.0, 0.5)
ob_seat.location = (0.002385, -0.06556, 1.446)
ob_seat.rotation_euler = (-0.05636, -1.251e-17, 3.525e-19)
_m = ob_seat.modifiers.new('Mirror', 'MIRROR')
_m.use_clip = True
_m = ob_seat.modifiers.new('Subdivision', 'SUBSURF')
_m.levels = 3
_m.render_levels = 3
_m = ob_seat.modifiers.new('Solidify', 'SOLIDIFY')
_m.thickness = 0.04
_m = ob_seat.modifiers.new('Bevel', 'BEVEL')
_m.width = 0.004
_m.width_pct = 0.004
_m.segments = 2
_m.angle_limit = 1.047
_m = ob_seat.modifiers.new('Auto Smooth', 'NODES')
_m.node_group = ng_auto_smooth
_gi = [s.identifier for s in ng_auto_smooth.interface.items_tree if s.item_type == 'SOCKET' and s.in_out == 'INPUT']
_m[_gi[1]] = 0.5236  # Angle
ob_back.location = (0.0, 0.8475, 3.357)
ob_back.rotation_euler = (1.234, 7.339e-17, -1.248e-17)
ob_back.scale = (1.105, 0.7331, 0.8233)
_m = ob_back.modifiers.new('Mirror', 'MIRROR')
_m.use_clip = True
_m.merge_threshold = 0.036
_m = ob_back.modifiers.new('Subdivision', 'SUBSURF')
_m = ob_back.modifiers.new('Solidify', 'SOLIDIFY')
_m.thickness = 0.05
_m = ob_back.modifiers.new('Bevel', 'BEVEL')
_m.width = 0.009
_m.width_pct = 0.009
_m.segments = 4
_m = ob_back.modifiers.new('Auto Smooth', 'NODES')
_m.node_group = ng_auto_smooth
_gi = [s.identifier for s in ng_auto_smooth.interface.items_tree if s.item_type == 'SOCKET' and s.in_out == 'INPUT']
_m[_gi[1]] = 0.5236  # Angle
ob_cube_001.location = (0.0, -0.9504, 1.661)
_m = ob_cube_001.modifiers.new('Mirror', 'MIRROR')
_m.use_clip = True
_m = ob_cube_001.modifiers.new('Subdivision', 'SUBSURF')
_m.levels = 2
_m = ob_cube_001.modifiers.new('Auto Smooth', 'NODES')
_m.node_group = ng_auto_smooth
_gi = [s.identifier for s in ng_auto_smooth.interface.items_tree if s.item_type == 'SOCKET' and s.in_out == 'INPUT']
_m[_gi[1]] = 1.047  # Angle
ob_cube_002.location = (0.0, 0.9257, 1.589)
ob_cube_002.rotation_euler = (0.1845, 4.073e-17, 3.767e-18)
_m = ob_cube_002.modifiers.new('Mirror', 'MIRROR')
_m.use_clip = True
_m = ob_cube_002.modifiers.new('Subdivision', 'SUBSURF')
_m.levels = 2
_m = ob_cube_002.modifiers.new('Auto Smooth', 'NODES')
_m.node_group = ng_auto_smooth
_gi = [s.identifier for s in ng_auto_smooth.interface.items_tree if s.item_type == 'SOCKET' and s.in_out == 'INPUT']
_m[_gi[1]] = 1.047  # Angle
ob_screwthing.location = (-0.8959, 0.07614, 2.314)
ob_screwthing.rotation_euler = (-0.05672, 0.1956, -0.00725)
ob_screwthing.scale = (0.025, 0.025, 0.05591)
_m = ob_screwthing.modifiers.new('Mirror', 'MIRROR')
_m.mirror_object = ob_seat
ob_screwthing_001.location = (-0.8972, -0.6715, 2.352)
ob_screwthing_001.rotation_euler = (-0.05166, 0.1884, -0.02472)
ob_screwthing_001.scale = (0.025, 0.025, 0.05591)
_m = ob_screwthing_001.modifiers.new('Mirror', 'MIRROR')
_m.mirror_object = ob_seat
ob_screwthing_003.location = (-0.7833, 0.7707, 3.051)
ob_screwthing_003.rotation_euler = (1.26, 0.5215, 0.2156)
ob_screwthing_003.scale = (0.025, 0.025, 0.05591)
_m = ob_screwthing_003.modifiers.new('Mirror', 'MIRROR')
_m.mirror_object = ob_back
ob_screwthing_004.location = (-0.6872, 0.965, 3.59)
ob_screwthing_004.rotation_euler = (1.252, 0.5093, 0.1691)
ob_screwthing_004.scale = (0.025, 0.025, 0.05591)
_m = ob_screwthing_004.modifiers.new('Mirror', 'MIRROR')
_m.mirror_object = ob_back

# ---- collection membership
col_collection.objects.link(ob_cube)
col_collection.objects.link(ob_empty)
col_collection.objects.link(ob_empty_001)
col_collection.objects.link(ob_empty_002)
col_collection.objects.link(ob_seat)
col_collection.objects.link(ob_back)
col_collection.objects.link(ob_cube_001)
col_collection.objects.link(ob_cube_002)
col_collection.objects.link(ob_screwthing)
col_collection.objects.link(ob_screwthing_001)
col_collection.objects.link(ob_screwthing_003)
col_collection.objects.link(ob_screwthing_004)

# ---- scene / render settings (as saved in the file)
scene.frame_start = 1; scene.frame_end = 250; scene.frame_set(1)
scene.render.engine = 'CYCLES'
scene.cycles.sampling_pattern = 'TABULATED_SOBOL'
scene.cycles.use_light_tree = False
scene.view_settings.view_transform = 'Filmic'
bpy.context.view_layer.update()

# ---- added for rendering (the .blend has no active camera and no usable light): camera, sun
cam_auto = bpy.data.cameras.new('AutoCamera')
cam_auto.lens = 50.0
cam_auto.sensor_width = 36.0
cam_auto.clip_end = 1000.0
ob_auto_camera = bpy.data.objects.new('AutoCamera', cam_auto)
scene.collection.objects.link(ob_auto_camera)
ob_auto_camera.location = (5.45665, -6.82763, 6.50185)
ob_auto_camera.rotation_euler = (1.09748, -7.21219e-08, 0.694738)
scene.camera = ob_auto_camera
light_auto_sun = bpy.data.lights.new('AutoSun', 'SUN')
light_auto_sun.energy = 3.0
light_auto_sun.angle = 0.0523599
ob_auto_sun = bpy.data.objects.new('AutoSun', light_auto_sun)
scene.collection.objects.link(ob_auto_sun)
ob_auto_sun.rotation_euler = (0.872665, 0.174533, 0.523599)
bpy.context.view_layer.update()

